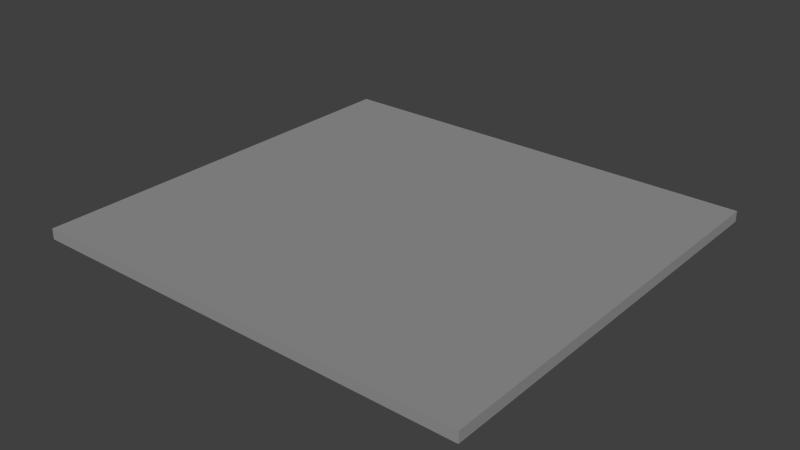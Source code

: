 # Source: boden.blend  (saved by Blender 2.70.0; exported with 4.5.12 LTS)
import bpy
from mathutils import Matrix  # noqa: F401  (used for matrix-valued properties, if any)

bpy.ops.wm.read_factory_settings(use_empty=True)
scene = bpy.context.scene
scene.name = 'Scene'

# ---- collections
col_collection_1 = bpy.data.collections.new('Collection 1'); scene.collection.children.link(col_collection_1)

# ---- materials (node trees are filled in below, after node groups)
mat_mat_pureblac_001 = bpy.data.materials.new('MAT_PureBlac.001')
mat_mat_pureblac_001.alpha_threshold = 0.0
mat_mat_pureblac_001.use_transparent_shadow = False
mat_mat_pureblac_001.diffuse_color = (0.298, 0.298, 0.298, 1.0)
mat_mat_pureblac_001.specular_color = (0.9529, 0.9529, 0.9529)
mat_mat_pureblac_001.roughness = 0.5
mat_mat_pureblac_001.line_color = (0.0, 0.0, 0.0, 1.0)

# ---- material node trees

# ---- world
world_world = bpy.data.worlds.new('World'); scene.world = world_world
world_world.color = (0.05088, 0.05088, 0.05088)
world_world.use_sun_shadow = False
world_world.sun_shadow_jitter_overblur = 0.0
world_world.cycles.sampling_method = 'MANUAL'
world_world.cycles.sample_map_resolution = 256

# ---- meshes
me_cube = bpy.data.meshes.new('Cube')
me_cube.from_pydata([(-1.001, -0.9757, -2.094), (-1.001, 1.024, -2.094), (0.9989, 1.024, -2.094), (0.9989, -0.9757, -2.094), (-1.001, -0.9757, -0.09373), (-1.001, 1.024, -0.09373), (0.9989, 1.024, -0.09373), (0.9989, -0.9757, -0.09373)], [], [(4, 5, 1, 0), (5, 6, 2, 1), (6, 7, 3, 2), (7, 4, 0, 3), (0, 1, 2, 3), (7, 6, 5, 4)])
me_cube.materials.append(mat_mat_pureblac_001)
me_cube.use_remesh_preserve_volume = False
me_cube.use_remesh_preserve_attributes = False
me_cube.use_mirror_vertex_groups = False
me_cube.update()

# ---- objects
ob_cube = bpy.data.objects.new('Cube', me_cube)

# ---- transforms, parenting, visibility, modifiers, constraints
ob_cube.location = (0.05954, -0.233, 0.1038)
ob_cube.scale = (55.12, 51.46, 1.318)
ob_cube.lineart.crease_threshold = 0.0

# ---- collection membership
col_collection_1.objects.link(ob_cube)

# ---- scene / render settings (as saved in the file)
scene.frame_start = 1; scene.frame_end = 250; scene.frame_set(0)
scene.render.engine = 'BLENDER_EEVEE_NEXT'
scene.render.image_settings.color_mode = 'RGB'
scene.render.image_settings.compression = 90
scene.render.resolution_percentage = 50
scene.render.dither_intensity = 0.0
scene.render.bake_margin = 2
scene.render.bake_bias = 0.0
scene.cycles.use_denoising = False
scene.cycles.samples = 10
scene.cycles.sampling_pattern = 'TABULATED_SOBOL'
scene.cycles.light_sampling_threshold = 0.0
scene.cycles.use_adaptive_sampling = False
scene.cycles.use_light_tree = False
scene.cycles.blur_glossy = 0.0
scene.cycles.volume_bounces = 1
scene.cycles.pixel_filter_type = 'GAUSSIAN'
scene.cycles.sample_clamp_indirect = 0.0
scene.view_settings.view_transform = 'Standard'
bpy.context.view_layer.update()

# ---- added for rendering (the .blend has no active camera and no usable light): camera, sun
cam_auto = bpy.data.cameras.new('AutoCamera')
cam_auto.lens = 50.0
cam_auto.sensor_width = 36.0
cam_auto.clip_end = 2449.25
ob_auto_camera = bpy.data.objects.new('AutoCamera', cam_auto)
scene.collection.objects.link(ob_auto_camera)
ob_auto_camera.location = (139.559, -166.455, 110.31)
ob_auto_camera.rotation_euler = (1.09748, -7.21219e-08, 0.694738)
scene.camera = ob_auto_camera
light_auto_sun = bpy.data.lights.new('AutoSun', 'SUN')
light_auto_sun.energy = 3.0
light_auto_sun.angle = 0.0523599
ob_auto_sun = bpy.data.objects.new('AutoSun', light_auto_sun)
scene.collection.objects.link(ob_auto_sun)
ob_auto_sun.rotation_euler = (0.872665, 0.174533, 0.523599)
bpy.context.view_layer.update()
